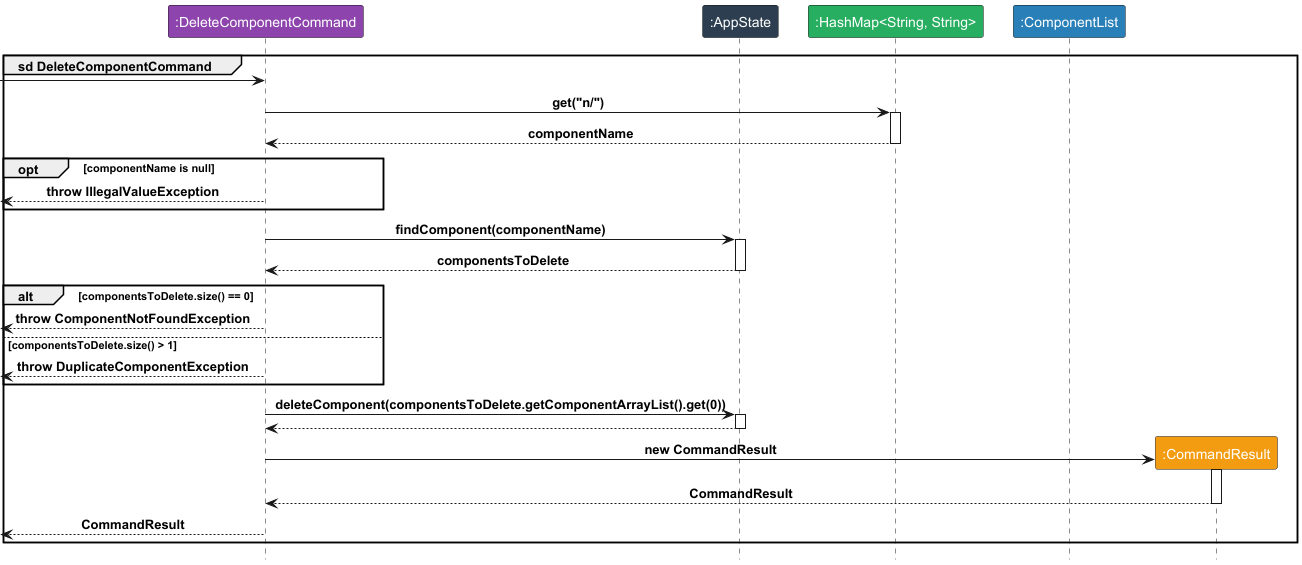

The diagram above was rendered by PlantUML. Its source (embedded in the PNG):
@startuml
!include Style.puml
group sd DeleteComponentCommand
participant ":DeleteComponentCommand" as C LOGIC_COLOR_3
participant ":AppState" as A LOGIC_COLOR_2
participant ":HashMap<String, String>" as H LOGIC_COLOR_7
participant ":ComponentList" as CL LOGIC_COLOR_6
participant ":CommandResult" as R LOGIC_COLOR_8

[-> C

C -> H : get("n/")
activate H
C <-- H : componentName
deactivate H

opt componentName is null
    [<-- C : throw IllegalValueException
end

C -> A : findComponent(componentName)
activate A
A --> C : componentsToDelete
deactivate A

alt componentsToDelete.size() == 0
    <-- C : throw ComponentNotFoundException
else componentsToDelete.size() > 1
    <-- C : throw DuplicateComponentException
end

C -> A : deleteComponent(componentsToDelete.getComponentArrayList().get(0))
activate A
C <-- A
deactivate A

create R
C -> R : new CommandResult
activate R
C <-- R : CommandResult
deactivate R


[<-- C : CommandResult
end
@enduml